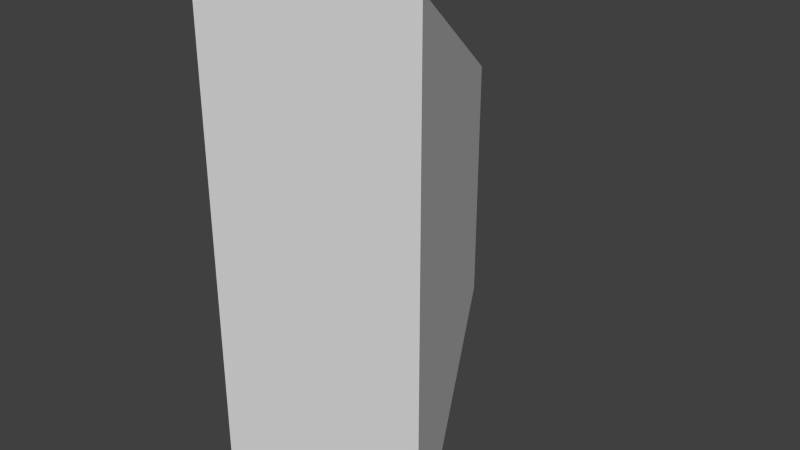 # Source: viewcone.blend  (saved by Blender 2.76.0; exported with 4.5.12 LTS)
import bpy
from mathutils import Matrix  # noqa: F401  (used for matrix-valued properties, if any)

bpy.ops.wm.read_factory_settings(use_empty=True)
scene = bpy.context.scene
scene.name = 'Scene'

# ---- collections
col_collection_1 = bpy.data.collections.new('Collection 1'); scene.collection.children.link(col_collection_1)

# ---- world
world_world = bpy.data.worlds.new('World'); scene.world = world_world
world_world.color = (0.05088, 0.05088, 0.05088)
world_world.use_sun_shadow = False
world_world.sun_shadow_jitter_overblur = 0.0
world_world.cycles.sampling_method = 'MANUAL'
world_world.cycles.sample_map_resolution = 256

# ---- meshes
me_cube_001 = bpy.data.meshes.new('Cube.001')
me_cube_001.from_pydata([(-1.0, -2.0, -3.206), (-1.0, -2.0, 1.172), (1.0, -2.0, -3.206), (1.0, -2.0, 1.172), (0.0, 0.0, -2.017), (0.0, 0.0, -0.0171)], [], [(5, 3, 2, 4), (3, 1, 0, 2), (1, 5, 4, 0), (0, 4, 2), (3, 5, 1)])
me_cube_001.use_remesh_preserve_volume = False
me_cube_001.use_remesh_preserve_attributes = False
me_cube_001.use_mirror_vertex_groups = False
me_cube_001.update()

# ---- objects
ob_cube = bpy.data.objects.new('Cube', me_cube_001)

# ---- transforms, parenting, visibility, modifiers, constraints
ob_cube.location = (0.0, 0.0, 0.0)
ob_cube.lineart.crease_threshold = 0.0

# ---- collection membership
col_collection_1.objects.link(ob_cube)

# ---- scene / render settings (as saved in the file)
scene.frame_start = 1; scene.frame_end = 250; scene.frame_set(1)
scene.render.engine = 'BLENDER_EEVEE_NEXT'
scene.render.resolution_percentage = 50
scene.render.dither_intensity = 0.0
scene.cycles.use_denoising = False
scene.cycles.samples = 10
scene.cycles.sampling_pattern = 'TABULATED_SOBOL'
scene.cycles.light_sampling_threshold = 0.0
scene.cycles.use_adaptive_sampling = False
scene.cycles.use_light_tree = False
scene.cycles.blur_glossy = 0.0
scene.cycles.pixel_filter_type = 'GAUSSIAN'
scene.cycles.sample_clamp_indirect = 0.0
scene.view_settings.view_transform = 'Standard'
bpy.context.view_layer.update()

# ---- added for rendering (the .blend has no active camera and no usable light): camera, sun
cam_auto = bpy.data.cameras.new('AutoCamera')
cam_auto.lens = 50.0
cam_auto.sensor_width = 36.0
cam_auto.clip_end = 1000.0
ob_auto_camera = bpy.data.objects.new('AutoCamera', cam_auto)
scene.collection.objects.link(ob_auto_camera)
ob_auto_camera.location = (4.82273, -6.78728, 2.84109)
ob_auto_camera.rotation_euler = (1.09748, -7.21219e-08, 0.694738)
scene.camera = ob_auto_camera
light_auto_sun = bpy.data.lights.new('AutoSun', 'SUN')
light_auto_sun.energy = 3.0
light_auto_sun.angle = 0.0523599
ob_auto_sun = bpy.data.objects.new('AutoSun', light_auto_sun)
scene.collection.objects.link(ob_auto_sun)
ob_auto_sun.rotation_euler = (0.872665, 0.174533, 0.523599)
bpy.context.view_layer.update()
